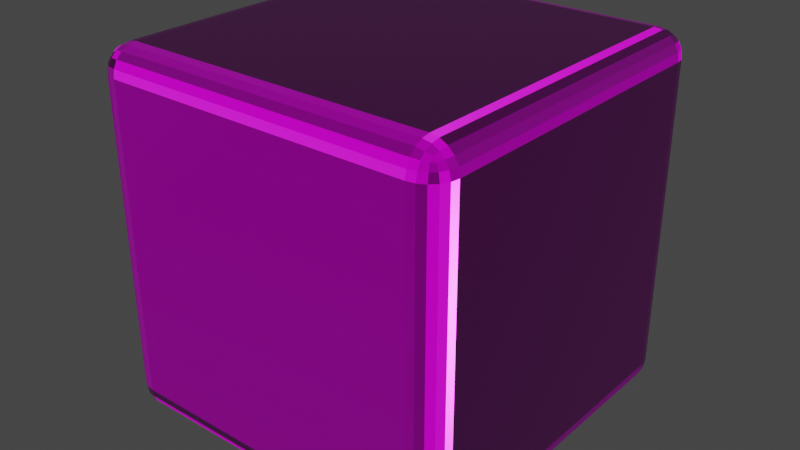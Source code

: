# Source: die.blend  (saved by Blender 3.5.10; exported with 4.5.12 LTS)
import bpy
from mathutils import Matrix  # noqa: F401  (used for matrix-valued properties, if any)

bpy.ops.wm.read_factory_settings(use_empty=True)
scene = bpy.context.scene
scene.name = 'Scene'

# ---- images (referenced by path relative to the original .blend; pixels are not part of the script)
import os
ASSET_DIR = os.environ.get("B2B_ASSET_DIR", "")  # directory of the original .blend (textures are referenced by path, not embedded)
HERE = os.path.dirname(os.path.abspath(__file__))  # packed textures are extracted next to this script under _unpacked/

def load_image(name, relpath, width, height, colorspace="sRGB"):
    """Load a texture the original file referenced (path relative to the .blend, or extracted next to this script)."""
    p = next((c for c in (os.path.join(HERE, relpath), os.path.join(ASSET_DIR, relpath)) if relpath and os.path.exists(c)), "")
    if p:
        img = bpy.data.images.load(p, check_existing=True)
        img.name = name
    else:  # same state as the original file: an image datablock whose file is absent (Cycles renders it pink)
        img = bpy.data.images.new(name, width, height)
        img.source = "FILE"
        img.filepath = "//" + (relpath or name)
    img.colorspace_settings.name = colorspace
    return img
img_quartz_acrylic_polymer_basecolor = load_image('quartz_acrylic_polymer_baseColor', 'quartz_acrylic_polymer_baseColor.tga', 1024, 1024, 'sRGB')
img_quartz_acrylic_polymer_normal = load_image('quartz_acrylic_polymer_normal', 'quartz_acrylic_polymer_normal.png', 1024, 1024, 'Non-Color')
img_quartz_acrylic_polymer_roughness = load_image('quartz_acrylic_polymer_roughness', 'quartz_acrylic_polymer_roughness.tga', 1024, 1024, 'Non-Color')
img_quartz_acrylic_polymer_metallic = load_image('quartz_acrylic_polymer_metallic', 'quartz_acrylic_polymer_metallic.tga', 1024, 1024, 'Non-Color')
img_quartz_acrylic_polymer_height = load_image('quartz_acrylic_polymer_height', 'quartz_acrylic_polymer_height.png', 1024, 1024, 'Non-Color')
img_quartz_acrylic_polymer_ambientocclusion = load_image('quartz_acrylic_polymer_ambientOcclusion', 'quartz_acrylic_polymer_ambientOcclusion.tga', 1024, 1024, 'sRGB')

# ---- materials (node trees are filled in below, after node groups)
mat_quartz_acrylic_polymer = bpy.data.materials.new('quartz_acrylic_polymer')
mat_quartz_acrylic_polymer.displacement_method = 'BOTH'
mat_quartz_acrylic_polymer.use_transparent_shadow = False

# ---- node groups
ng_quartz_acrylic_polymer = bpy.data.node_groups.new('quartz_acrylic_polymer', 'ShaderNodeTree')
_s = ng_quartz_acrylic_polymer.interface.new_socket(name='baseColor', in_out='OUTPUT', socket_type='NodeSocketColor')
_s = ng_quartz_acrylic_polymer.interface.new_socket(name='metallic', in_out='OUTPUT', socket_type='NodeSocketFloat')
_s = ng_quartz_acrylic_polymer.interface.new_socket(name='roughness', in_out='OUTPUT', socket_type='NodeSocketFloat')
_s = ng_quartz_acrylic_polymer.interface.new_socket(name='normal', in_out='OUTPUT', socket_type='NodeSocketVector')
_s = ng_quartz_acrylic_polymer.interface.new_socket(name='height', in_out='OUTPUT', socket_type='NodeSocketFloat')
_s = ng_quartz_acrylic_polymer.interface.new_socket(name='ambientOcclusion', in_out='OUTPUT', socket_type='NodeSocketColor')
_s = ng_quartz_acrylic_polymer.interface.new_socket(name='UV', in_out='INPUT', socket_type='NodeSocketVector')
_N = ng_quartz_acrylic_polymer.nodes; _L = ng_quartz_acrylic_polymer.links
n0 = _N.new('NodeGroupOutput'); n0.name = 'Outputs'; n0.location = (0, 0)
n1 = _N.new('NodeGroupInput'); n1.name = 'Inputs'; n1.location = (-900, 0)
n2 = _N.new('ShaderNodeTexImage'); n2.name = 'Tx baseColor'; n2.location = (-600, 0)
n2.image = img_quartz_acrylic_polymer_basecolor
n3 = _N.new('ShaderNodeTexImage'); n3.name = 'Tx normal'; n3.location = (-600, -300)
n3.image = img_quartz_acrylic_polymer_normal
n4 = _N.new('ShaderNodeNormalMap'); n4.name = 'Normal normal'; n4.location = (-300, -300)
n5 = _N.new('ShaderNodeTexImage'); n5.name = 'Tx roughness'; n5.location = (-600, -600)
n5.image = img_quartz_acrylic_polymer_roughness
n6 = _N.new('ShaderNodeTexImage'); n6.name = 'Tx metallic'; n6.location = (-600, -900)
n6.image = img_quartz_acrylic_polymer_metallic
n7 = _N.new('ShaderNodeTexImage'); n7.name = 'Tx height'; n7.location = (-600, -1200)
n7.image = img_quartz_acrylic_polymer_height
n8 = _N.new('ShaderNodeTexImage'); n8.name = 'Tx ambientOcclusion'; n8.location = (-600, -1500)
n8.image = img_quartz_acrylic_polymer_ambientocclusion
_L.new(n1.outputs[0], n2.inputs[0])
_L.new(n1.outputs[0], n6.inputs[0])
_L.new(n1.outputs[0], n5.inputs[0])
_L.new(n1.outputs[0], n3.inputs[0])
_L.new(n1.outputs[0], n7.inputs[0])
_L.new(n1.outputs[0], n8.inputs[0])
_L.new(n2.outputs[0], n0.inputs[0])
_L.new(n6.outputs[0], n0.inputs[1])
_L.new(n5.outputs[0], n0.inputs[2])
_L.new(n3.outputs[0], n4.inputs[1])
_L.new(n4.outputs[0], n0.inputs[3])
_L.new(n7.outputs[0], n0.inputs[4])
_L.new(n8.outputs[0], n0.inputs[5])
n0.is_active_output = True

# ---- material node trees
mat_quartz_acrylic_polymer.use_nodes = True; mat_quartz_acrylic_polymer.node_tree.nodes.clear()
_N = mat_quartz_acrylic_polymer.node_tree.nodes; _L = mat_quartz_acrylic_polymer.node_tree.links
n0 = _N.new('NodeFrame'); n0.name = 'Mapping Frame'; n0.location = (-1230, 30)
n0.label = 'Mapping'
n0.width = 500
n1 = _N.new('ShaderNodeOutputMaterial'); n1.name = 'Output'; n1.location = (300, 0)
n2 = _N.new('ShaderNodeTexCoord'); n2.name = 'Tx Coords'; n2.location = (30, -30)
n3 = _N.new('ShaderNodeMapping'); n3.name = 'Mapping'; n3.location = (330, -30)
n3.inputs[3].default_value = (3.0, 3.0, 3.0)
n4 = _N.new('ShaderNodeGroup'); n4.name = 'quartz_acrylic_polymer_sbsar'; n4.location = (-600, 0)
n4.node_tree = ng_quartz_acrylic_polymer
n5 = _N.new('ShaderNodeDisplacement'); n5.name = 'Displacement'; n5.location = (0, -700)
n5.space = 'WORLD'
n5.inputs[1].default_value = 0.0
n5.inputs[2].default_value = 0.0
n6 = _N.new('ShaderNodeMixRGB'); n6.name = 'AO Mix'; n6.location = (-300, 0)
n6.blend_type = 'MULTIPLY'
n6.inputs[0].default_value = 50.0
n7 = _N.new('ShaderNodeBsdfPrincipled'); n7.name = 'Material'; n7.location = (0, 0)
n7.distribution = 'GGX'
n7.subsurface_method = 'RANDOM_WALK_SKIN'
n7.inputs[3].default_value = 1.45
n7.inputs[13].default_value = 0.4
n7.inputs[19].default_value = 0.004545
n7.inputs[27].default_value = (0.0, 0.0, 0.0, 1.0)
n7.inputs[28].default_value = 2.0
n2.parent = n0
n3.parent = n0
_L.new(n2.outputs[2], n3.inputs[0])
_L.new(n3.outputs[0], n4.inputs[0])
_L.new(n4.outputs[1], n7.inputs[1])
_L.new(n4.outputs[2], n7.inputs[2])
_L.new(n4.outputs[3], n7.inputs[5])
_L.new(n4.outputs[4], n5.inputs[0])
_L.new(n5.outputs[0], n1.inputs[2])
_L.new(n4.outputs[0], n6.inputs[1])
_L.new(n4.outputs[5], n6.inputs[2])
_L.new(n6.outputs[0], n7.inputs[0])
_L.new(n7.outputs[0], n1.inputs[0])
n1.is_active_output = True

# ---- world
world_world = bpy.data.worlds.new('World'); scene.world = world_world
world_world.use_nodes = True; world_world.node_tree.nodes.clear()
_N = world_world.node_tree.nodes; _L = world_world.node_tree.links
n0 = _N.new('ShaderNodeOutputWorld'); n0.name = 'World Output'; n0.location = (300, 300)
n1 = _N.new('ShaderNodeBackground'); n1.name = 'Background'; n1.location = (10, 300)
n1.inputs[0].default_value = (0.05088, 0.05088, 0.05088, 1.0)
_L.new(n1.outputs[0], n0.inputs[0])
n0.is_active_output = True
world_world.color = (0.05088, 0.05088, 0.05088)
world_world.use_sun_shadow = False
world_world.sun_shadow_jitter_overblur = 0.0

# ---- meshes
me_cube = bpy.data.meshes.new('Cube')
me_cube.from_pydata([(0.8559, 1.0, 0.8559), (0.8559, 0.8559, 1.0), (1.0, 0.8559, 0.8559), (0.8559, 0.9929, 0.9005), (0.8559, 0.9725, 0.9406), (0.9005, 0.9929, 0.8559), (0.9016, 0.9846, 0.9019), (0.9001, 0.9653, 0.9386), (0.9406, 0.9725, 0.8559), (0.9387, 0.9652, 0.9003), (0.9322, 0.9515, 0.9322), (0.9005, 0.8559, 0.9929), (0.9406, 0.8559, 0.9725), (0.8559, 0.9005, 0.9929), (0.9019, 0.9016, 0.9846), (0.9386, 0.9001, 0.9653), (0.8559, 0.9406, 0.9725), (0.9003, 0.9387, 0.9652), (0.9322, 0.9322, 0.9515), (0.9929, 0.9005, 0.8559), (0.9725, 0.9406, 0.8559), (0.9929, 0.8559, 0.9005), (0.9846, 0.9019, 0.9016), (0.9653, 0.9386, 0.9001), (0.9725, 0.8559, 0.9406), (0.9652, 0.9003, 0.9387), (0.9515, 0.9322, 0.9322), (0.8559, 0.8559, -1.0), (0.8559, 1.0, -0.8559), (1.0, 0.8559, -0.8559), (0.8559, 0.9005, -0.9929), (0.8559, 0.9406, -0.9725), (0.9005, 0.8559, -0.9929), (0.9016, 0.9019, -0.9846), (0.9001, 0.9386, -0.9653), (0.9406, 0.8559, -0.9725), (0.9387, 0.9003, -0.9652), (0.9322, 0.9322, -0.9515), (0.9005, 0.9929, -0.8559), (0.9406, 0.9725, -0.8559), (0.8559, 0.9929, -0.9005), (0.9019, 0.9846, -0.9016), (0.9386, 0.9653, -0.9001), (0.8559, 0.9725, -0.9406), (0.9003, 0.9652, -0.9387), (0.9322, 0.9515, -0.9322), (0.9929, 0.8559, -0.9005), (0.9725, 0.8559, -0.9406), (0.9929, 0.9005, -0.8559), (0.9846, 0.9016, -0.9019), (0.9653, 0.9001, -0.9386), (0.9725, 0.9406, -0.8559), (0.9652, 0.9387, -0.9003), (0.9515, 0.9322, -0.9322), (1.0, -0.8559, 0.8559), (0.8559, -0.8559, 1.0), (0.8559, -1.0, 0.8559), (0.9929, -0.8559, 0.9005), (0.9725, -0.8559, 0.9406), (0.9929, -0.9005, 0.8559), (0.9846, -0.9016, 0.9019), (0.9653, -0.9001, 0.9386), (0.9725, -0.9406, 0.8559), (0.9652, -0.9387, 0.9003), (0.9515, -0.9322, 0.9322), (0.8559, -0.9005, 0.9929), (0.8559, -0.9406, 0.9725), (0.9005, -0.8559, 0.9929), (0.9016, -0.9019, 0.9846), (0.9001, -0.9386, 0.9653), (0.9406, -0.8559, 0.9725), (0.9387, -0.9003, 0.9652), (0.9322, -0.9322, 0.9515), (0.9005, -0.9929, 0.8559), (0.9406, -0.9725, 0.8559), (0.8559, -0.9929, 0.9005), (0.9019, -0.9846, 0.9016), (0.9386, -0.9653, 0.9001), (0.8559, -0.9725, 0.9406), (0.9003, -0.9652, 0.9387), (0.9322, -0.9515, 0.9322), (1.0, -0.8559, -0.8559), (0.8559, -1.0, -0.8559), (0.8559, -0.8559, -1.0), (0.9929, -0.9005, -0.8559), (0.9725, -0.9406, -0.8559), (0.9929, -0.8559, -0.9005), (0.9846, -0.9019, -0.9016), (0.9653, -0.9386, -0.9001), (0.9725, -0.8559, -0.9406), (0.9652, -0.9003, -0.9387), (0.9515, -0.9322, -0.9322), (0.8559, -0.9929, -0.9005), (0.8559, -0.9725, -0.9406), (0.9005, -0.9929, -0.8559), (0.9016, -0.9846, -0.9019), (0.9001, -0.9653, -0.9386), (0.9406, -0.9725, -0.8559), (0.9387, -0.9652, -0.9003), (0.9322, -0.9515, -0.9322), (0.9005, -0.8559, -0.9929), (0.9406, -0.8559, -0.9725), (0.8559, -0.9005, -0.9929), (0.9019, -0.9016, -0.9846), (0.9386, -0.9001, -0.9653), (0.8559, -0.9406, -0.9725), (0.9003, -0.9387, -0.9652), (0.9322, -0.9322, -0.9515), (-0.8559, 1.0, 0.8559), (-1.0, 0.8559, 0.8559), (-0.8559, 0.8559, 1.0), (-0.9005, 0.9929, 0.8559), (-0.9406, 0.9725, 0.8559), (-0.8559, 0.9929, 0.9005), (-0.9019, 0.9846, 0.9016), (-0.9386, 0.9653, 0.9001), (-0.8559, 0.9725, 0.9406), (-0.9003, 0.9652, 0.9387), (-0.9322, 0.9515, 0.9322), (-0.9929, 0.8559, 0.9005), (-0.9725, 0.8559, 0.9406), (-0.9929, 0.9005, 0.8559), (-0.9846, 0.9016, 0.9019), (-0.9653, 0.9001, 0.9386), (-0.9725, 0.9406, 0.8559), (-0.9652, 0.9387, 0.9003), (-0.9515, 0.9322, 0.9322), (-0.8559, 0.9005, 0.9929), (-0.8559, 0.9406, 0.9725), (-0.9005, 0.8559, 0.9929), (-0.9016, 0.9019, 0.9846), (-0.9001, 0.9386, 0.9653), (-0.9406, 0.8559, 0.9725), (-0.9387, 0.9003, 0.9652), (-0.9322, 0.9322, 0.9515), (-1.0, 0.8559, -0.8559), (-0.8559, 1.0, -0.8559), (-0.8559, 0.8559, -1.0), (-0.9929, 0.9005, -0.8559), (-0.9725, 0.9406, -0.8559), (-0.9929, 0.8559, -0.9005), (-0.9846, 0.9019, -0.9016), (-0.9653, 0.9386, -0.9001), (-0.9725, 0.8559, -0.9406), (-0.9652, 0.9003, -0.9387), (-0.9515, 0.9322, -0.9322), (-0.8559, 0.9929, -0.9005), (-0.8559, 0.9725, -0.9406), (-0.9005, 0.9929, -0.8559), (-0.9016, 0.9846, -0.9019), (-0.9001, 0.9653, -0.9386), (-0.9406, 0.9725, -0.8559), (-0.9387, 0.9652, -0.9003), (-0.9322, 0.9515, -0.9322), (-0.9005, 0.8559, -0.9929), (-0.9406, 0.8559, -0.9725), (-0.8559, 0.9005, -0.9929), (-0.9019, 0.9016, -0.9846), (-0.9386, 0.9001, -0.9653), (-0.8559, 0.9406, -0.9725), (-0.9003, 0.9387, -0.9652), (-0.9322, 0.9322, -0.9515), (-1.0, -0.8559, 0.8559), (-0.8559, -1.0, 0.8559), (-0.8559, -0.8559, 1.0), (-0.9929, -0.9005, 0.8559), (-0.9725, -0.9406, 0.8559), (-0.9929, -0.8559, 0.9005), (-0.9846, -0.9019, 0.9016), (-0.9653, -0.9386, 0.9001), (-0.9725, -0.8559, 0.9406), (-0.9652, -0.9003, 0.9387), (-0.9515, -0.9322, 0.9322), (-0.8559, -0.9929, 0.9005), (-0.8559, -0.9725, 0.9406), (-0.9005, -0.9929, 0.8559), (-0.9016, -0.9846, 0.9019), (-0.9001, -0.9653, 0.9386), (-0.9406, -0.9725, 0.8559), (-0.9387, -0.9652, 0.9003), (-0.9322, -0.9515, 0.9322), (-0.9005, -0.8559, 0.9929), (-0.9406, -0.8559, 0.9725), (-0.8559, -0.9005, 0.9929), (-0.9019, -0.9016, 0.9846), (-0.9386, -0.9001, 0.9653), (-0.8559, -0.9406, 0.9725), (-0.9003, -0.9387, 0.9652), (-0.9322, -0.9322, 0.9515), (-0.8559, -0.8559, -1.0), (-0.8559, -1.0, -0.8559), (-1.0, -0.8559, -0.8559), (-0.8559, -0.9005, -0.9929), (-0.8559, -0.9406, -0.9725), (-0.9005, -0.8559, -0.9929), (-0.9016, -0.9019, -0.9846), (-0.9001, -0.9386, -0.9653), (-0.9406, -0.8559, -0.9725), (-0.9387, -0.9003, -0.9652), (-0.9322, -0.9322, -0.9515), (-0.9005, -0.9929, -0.8559), (-0.9406, -0.9725, -0.8559), (-0.8559, -0.9929, -0.9005), (-0.9019, -0.9846, -0.9016), (-0.9386, -0.9653, -0.9001), (-0.8559, -0.9725, -0.9406), (-0.9003, -0.9652, -0.9387), (-0.9322, -0.9515, -0.9322), (-0.9929, -0.8559, -0.9005), (-0.9725, -0.8559, -0.9406), (-0.9929, -0.9005, -0.8559), (-0.9846, -0.9016, -0.9019), (-0.9653, -0.9001, -0.9386), (-0.9725, -0.9406, -0.8559), (-0.9652, -0.9387, -0.9003), (-0.9515, -0.9322, -0.9322)], [], [(137, 27, 83, 189), (191, 162, 109, 135), (82, 56, 163, 190), (1, 110, 164, 55), (29, 2, 54, 81), (0, 3, 6, 5), (3, 4, 7, 6), (4, 16, 17, 7), (5, 6, 9, 8), (6, 7, 10, 9), (7, 17, 18, 10), (1, 11, 14, 13), (11, 12, 15, 14), (12, 24, 25, 15), (13, 14, 17, 16), (14, 15, 18, 17), (15, 25, 26, 18), (2, 19, 22, 21), (19, 20, 23, 22), (20, 8, 9, 23), (21, 22, 25, 24), (22, 23, 26, 25), (23, 9, 10, 26), (10, 18, 26), (27, 30, 33, 32), (30, 31, 34, 33), (31, 43, 44, 34), (32, 33, 36, 35), (33, 34, 37, 36), (34, 44, 45, 37), (28, 38, 41, 40), (38, 39, 42, 41), (39, 51, 52, 42), (40, 41, 44, 43), (41, 42, 45, 44), (42, 52, 53, 45), (29, 46, 49, 48), (46, 47, 50, 49), (47, 35, 36, 50), (48, 49, 52, 51), (49, 50, 53, 52), (50, 36, 37, 53), (37, 45, 53), (54, 57, 60, 59), (57, 58, 61, 60), (58, 70, 71, 61), (59, 60, 63, 62), (60, 61, 64, 63), (61, 71, 72, 64), (55, 65, 68, 67), (65, 66, 69, 68), (66, 78, 79, 69), (67, 68, 71, 70), (68, 69, 72, 71), (69, 79, 80, 72), (56, 73, 76, 75), (73, 74, 77, 76), (74, 62, 63, 77), (75, 76, 79, 78), (76, 77, 80, 79), (77, 63, 64, 80), (64, 72, 80), (81, 84, 87, 86), (84, 85, 88, 87), (85, 97, 98, 88), (86, 87, 90, 89), (87, 88, 91, 90), (88, 98, 99, 91), (82, 92, 95, 94), (92, 93, 96, 95), (93, 105, 106, 96), (94, 95, 98, 97), (95, 96, 99, 98), (96, 106, 107, 99), (83, 100, 103, 102), (100, 101, 104, 103), (101, 89, 90, 104), (102, 103, 106, 105), (103, 104, 107, 106), (104, 90, 91, 107), (91, 99, 107), (108, 111, 114, 113), (111, 112, 115, 114), (112, 124, 125, 115), (113, 114, 117, 116), (114, 115, 118, 117), (115, 125, 126, 118), (109, 119, 122, 121), (119, 120, 123, 122), (120, 132, 133, 123), (121, 122, 125, 124), (122, 123, 126, 125), (123, 133, 134, 126), (110, 127, 130, 129), (127, 128, 131, 130), (128, 116, 117, 131), (129, 130, 133, 132), (130, 131, 134, 133), (131, 117, 118, 134), (118, 126, 134), (135, 138, 141, 140), (138, 139, 142, 141), (139, 151, 152, 142), (140, 141, 144, 143), (141, 142, 145, 144), (142, 152, 153, 145), (136, 146, 149, 148), (146, 147, 150, 149), (147, 159, 160, 150), (148, 149, 152, 151), (149, 150, 153, 152), (150, 160, 161, 153), (137, 154, 157, 156), (154, 155, 158, 157), (155, 143, 144, 158), (156, 157, 160, 159), (157, 158, 161, 160), (158, 144, 145, 161), (145, 153, 161), (162, 165, 168, 167), (165, 166, 169, 168), (166, 178, 179, 169), (167, 168, 171, 170), (168, 169, 172, 171), (169, 179, 180, 172), (163, 173, 176, 175), (173, 174, 177, 176), (174, 186, 187, 177), (175, 176, 179, 178), (176, 177, 180, 179), (177, 187, 188, 180), (164, 181, 184, 183), (181, 182, 185, 184), (182, 170, 171, 185), (183, 184, 187, 186), (184, 185, 188, 187), (185, 171, 172, 188), (172, 180, 188), (189, 192, 195, 194), (192, 193, 196, 195), (193, 205, 206, 196), (194, 195, 198, 197), (195, 196, 199, 198), (196, 206, 207, 199), (190, 200, 203, 202), (200, 201, 204, 203), (201, 213, 214, 204), (202, 203, 206, 205), (203, 204, 207, 206), (204, 214, 215, 207), (191, 208, 211, 210), (208, 209, 212, 211), (209, 197, 198, 212), (210, 211, 214, 213), (211, 212, 215, 214), (212, 198, 199, 215), (199, 207, 215), (137, 189, 194, 154), (154, 194, 197, 155), (155, 197, 209, 143), (143, 209, 208, 140), (140, 208, 191, 135), (27, 137, 156, 30), (30, 156, 159, 31), (31, 159, 147, 43), (43, 147, 146, 40), (40, 146, 136, 28), (2, 29, 48, 19), (19, 48, 51, 20), (20, 51, 39, 8), (8, 39, 38, 5), (5, 38, 28, 0), (190, 163, 175, 200), (200, 175, 178, 201), (201, 178, 166, 213), (213, 166, 165, 210), (210, 165, 162, 191), (56, 82, 94, 73), (73, 94, 97, 74), (74, 97, 85, 62), (62, 85, 84, 59), (59, 84, 81, 54), (108, 136, 148, 111), (111, 148, 151, 112), (112, 151, 139, 124), (124, 139, 138, 121), (121, 138, 135, 109), (55, 164, 183, 65), (65, 183, 186, 66), (66, 186, 174, 78), (78, 174, 173, 75), (75, 173, 163, 56), (1, 55, 67, 11), (11, 67, 70, 12), (12, 70, 58, 24), (24, 58, 57, 21), (21, 57, 54, 2), (189, 83, 102, 192), (192, 102, 105, 193), (193, 105, 93, 205), (205, 93, 92, 202), (202, 92, 82, 190), (164, 110, 129, 181), (181, 129, 132, 182), (182, 132, 120, 170), (170, 120, 119, 167), (167, 119, 109, 162), (110, 1, 13, 127), (127, 13, 16, 128), (128, 16, 4, 116), (116, 4, 3, 113), (113, 3, 0, 108), (83, 27, 32, 100), (100, 32, 35, 101), (101, 35, 47, 89), (89, 47, 46, 86), (86, 46, 29, 81), (136, 108, 0, 28)])
_uv = me_cube.uv_layers.new(name='UVMap')
_uv.uv.foreach_set('vector', [0.005611, 0.005611, 0.3066, 0.005611, 0.3066, 0.3066, 0.005611, 0.3066, 0.929, 0.005614, 0.929, 0.3066, 0.6301, 0.3066, 0.6301, 0.005611, 0.6189, 0.005611, 0.6189, 0.3066, 0.3179, 0.3066, 0.3179, 0.005611, 0.3179, 0.3179, 0.6189, 0.3179, 0.6189, 0.6189, 0.3179, 0.6189, 0.929, 0.3179, 0.929, 0.6189, 0.6301, 0.6189, 0.6301, 0.3179, 0.1205, 0.9505, 0.1205, 0.9426, 0.1286, 0.9424, 0.1284, 0.9505, 0.8565, 0.9679, 0.8495, 0.9677, 0.8501, 0.9599, 0.8565, 0.9599, 0.2914, 0.9617, 0.297, 0.9619, 0.297, 0.9697, 0.2924, 0.9695, 0.9043, 0.9505, 0.9045, 0.9424, 0.9111, 0.9427, 0.9114, 0.9505, 0.9102, 0.9682, 0.9037, 0.9688, 0.9046, 0.9631, 0.9102, 0.9617, 0.1414, 0.9866, 0.1368, 0.9876, 0.1381, 0.9816, 0.1414, 0.9809, 0.1783, 0.9505, 0.1783, 0.9426, 0.1863, 0.9424, 0.1861, 0.9505, 0.5809, 0.9697, 0.5738, 0.9694, 0.5744, 0.9617, 0.5809, 0.9616, 0.783, 0.9695, 0.7773, 0.9697, 0.7783, 0.9619, 0.783, 0.9617, 0.3487, 0.9679, 0.3489, 0.9599, 0.3555, 0.9601, 0.3558, 0.9679, 0.9644, 0.9682, 0.9579, 0.9688, 0.9588, 0.9631, 0.9644, 0.9617, 0.1636, 0.9866, 0.159, 0.9876, 0.1603, 0.9816, 0.1636, 0.9809, 0.4892, 0.9503, 0.4815, 0.9504, 0.4813, 0.9424, 0.4892, 0.9424, 0.2017, 0.9697, 0.1951, 0.9697, 0.1957, 0.9619, 0.2017, 0.9617, 0.3251, 0.9617, 0.3307, 0.9619, 0.3307, 0.9697, 0.326, 0.9695, 0.6555, 0.9426, 0.6555, 0.9505, 0.6489, 0.9499, 0.6484, 0.9424, 0.6361, 0.9865, 0.6301, 0.9874, 0.6309, 0.9817, 0.6361, 0.98, 0.4249, 0.9809, 0.4295, 0.9818, 0.4295, 0.9876, 0.4262, 0.9869, 0.1229, 0.9833, 0.1253, 0.9809, 0.1253, 0.9857, 0.3131, 0.9505, 0.3131, 0.9426, 0.3212, 0.9424, 0.321, 0.9505, 0.4884, 0.9697, 0.4813, 0.9694, 0.4819, 0.9617, 0.4884, 0.9616, 0.2746, 0.9617, 0.2802, 0.9619, 0.2802, 0.9697, 0.2755, 0.9695, 0.7215, 0.9505, 0.7217, 0.9424, 0.7283, 0.9427, 0.7286, 0.9505, 0.3745, 0.9856, 0.368, 0.9861, 0.3689, 0.9804, 0.3745, 0.979, 0.7819, 0.9867, 0.7773, 0.9876, 0.7786, 0.9816, 0.7819, 0.9809, 0.2939, 0.9505, 0.2939, 0.9426, 0.3019, 0.9424, 0.3017, 0.9505, 0.08906, 0.9697, 0.08201, 0.9695, 0.08259, 0.9617, 0.08906, 0.9617, 0.744, 0.9695, 0.7384, 0.9697, 0.7393, 0.9619, 0.744, 0.9617, 0.7033, 0.9505, 0.7035, 0.9424, 0.71, 0.9427, 0.7103, 0.9505, 0.6366, 0.9682, 0.6301, 0.9688, 0.631, 0.9631, 0.6366, 0.9617, 0.5042, 0.9866, 0.4996, 0.9875, 0.5008, 0.9816, 0.5042, 0.9809, 0.4624, 0.9505, 0.4623, 0.9426, 0.4701, 0.9424, 0.4701, 0.9505, 0.1661, 0.9695, 0.159, 0.9697, 0.1596, 0.9621, 0.1661, 0.9617, 0.5369, 0.9617, 0.5425, 0.9619, 0.5425, 0.9697, 0.5378, 0.9695, 0.7764, 0.9505, 0.7764, 0.9424, 0.7825, 0.9427, 0.783, 0.9505, 0.9639, 0.9809, 0.9639, 0.9874, 0.9588, 0.9857, 0.9579, 0.98, 0.8139, 0.9406, 0.8185, 0.9416, 0.8185, 0.9473, 0.8151, 0.9466, 0.09563, 0.9833, 0.09804, 0.9809, 0.09804, 0.9857, 0.3947, 0.9486, 0.3868, 0.9485, 0.3866, 0.9403, 0.3947, 0.9407, 0.5929, 0.9424, 0.6, 0.9425, 0.6, 0.9504, 0.5935, 0.9505, 0.8917, 0.9879, 0.886, 0.9879, 0.8864, 0.98, 0.8911, 0.98, 0.5182, 0.9505, 0.5186, 0.9424, 0.5255, 0.9427, 0.5257, 0.9505, 0.8367, 0.9863, 0.8302, 0.9865, 0.8311, 0.9805, 0.8367, 0.9794, 0.0103, 0.9869, 0.005611, 0.9872, 0.006886, 0.9812, 0.0103, 0.9809, 0.2746, 0.9505, 0.2746, 0.9426, 0.2826, 0.9424, 0.2824, 0.9505, 0.8017, 0.9682, 0.7946, 0.968, 0.7952, 0.9602, 0.8017, 0.9602, 0.685, 0.9617, 0.6906, 0.9619, 0.6906, 0.9697, 0.6859, 0.9695, 0.9409, 0.9505, 0.9411, 0.9424, 0.9476, 0.9427, 0.9479, 0.9505, 0.8925, 0.9682, 0.886, 0.9688, 0.8869, 0.9631, 0.8925, 0.9617, 0.5759, 0.9866, 0.5714, 0.9875, 0.5726, 0.9816, 0.5759, 0.9809, 0.005611, 0.9505, 0.005611, 0.9426, 0.01365, 0.9424, 0.01344, 0.9505, 0.5626, 0.9697, 0.5556, 0.9694, 0.5562, 0.9617, 0.5626, 0.9616, 0.5008, 0.9424, 0.507, 0.9425, 0.507, 0.9503, 0.5018, 0.9502, 0.7581, 0.9505, 0.7583, 0.9424, 0.7648, 0.9427, 0.7652, 0.9505, 0.3552, 0.9857, 0.3487, 0.9862, 0.3496, 0.9806, 0.3552, 0.9792, 0.5929, 0.98, 0.598, 0.9808, 0.598, 0.9865, 0.5943, 0.9859, 0.04559, 0.9847, 0.04217, 0.9847, 0.04514, 0.9809, 0.8383, 0.9406, 0.8383, 0.9485, 0.8302, 0.949, 0.8304, 0.9408, 0.563, 0.9504, 0.5556, 0.9504, 0.5558, 0.9426, 0.5626, 0.9424, 0.237, 0.9695, 0.2307, 0.9696, 0.2318, 0.9618, 0.237, 0.9617, 0.06371, 0.9506, 0.06426, 0.9424, 0.07078, 0.9425, 0.07078, 0.9504, 0.3931, 0.9793, 0.3931, 0.9861, 0.3875, 0.9851, 0.3866, 0.9792, 0.2359, 0.9865, 0.2307, 0.9873, 0.2321, 0.9814, 0.2359, 0.9808, 0.2168, 0.9505, 0.2168, 0.9426, 0.2249, 0.9424, 0.2247, 0.9505, 0.432, 0.9697, 0.4249, 0.9694, 0.4255, 0.9617, 0.432, 0.9616, 0.7215, 0.9617, 0.7271, 0.9619, 0.7271, 0.9697, 0.7225, 0.9695, 0.9226, 0.9505, 0.9228, 0.9424, 0.9293, 0.9427, 0.9297, 0.9505, 0.8559, 0.9857, 0.8495, 0.9862, 0.8504, 0.9805, 0.8559, 0.9791, 0.7627, 0.9867, 0.7581, 0.9876, 0.7593, 0.9816, 0.7627, 0.9809, 0.08201, 0.9505, 0.08201, 0.9426, 0.09004, 0.9424, 0.08984, 0.9505, 0.04922, 0.9697, 0.04217, 0.9695, 0.04275, 0.9617, 0.04922, 0.9617, 0.9262, 0.9879, 0.9206, 0.9879, 0.9212, 0.98, 0.9259, 0.98, 0.368, 0.9678, 0.3683, 0.9597, 0.3748, 0.96, 0.3751, 0.9678, 0.982, 0.9682, 0.9756, 0.9688, 0.9765, 0.9631, 0.982, 0.9617, 0.2746, 0.9809, 0.2793, 0.9813, 0.2793, 0.9873, 0.2759, 0.987, 0.02389, 0.9836, 0.02658, 0.9809, 0.02658, 0.9857, 0.04413, 0.9505, 0.04413, 0.9426, 0.05217, 0.9424, 0.05196, 0.9505, 0.1073, 0.9697, 0.1003, 0.9695, 0.1009, 0.9617, 0.1073, 0.9617, 0.8734, 0.9695, 0.8678, 0.9697, 0.8687, 0.9619, 0.8734, 0.9617, 0.4059, 0.9677, 0.4061, 0.9596, 0.4126, 0.9599, 0.413, 0.9677, 0.6176, 0.9683, 0.6112, 0.9688, 0.6121, 0.9631, 0.6176, 0.9617, 0.1997, 0.9867, 0.1951, 0.9876, 0.1964, 0.9816, 0.1997, 0.9809, 0.406, 0.9484, 0.4059, 0.9406, 0.4137, 0.9403, 0.4137, 0.9484, 0.1439, 0.9695, 0.1368, 0.9697, 0.1374, 0.9621, 0.1439, 0.9617, 0.4623, 0.9617, 0.4679, 0.9619, 0.4679, 0.9697, 0.4632, 0.9695, 0.1773, 0.9698, 0.1774, 0.9617, 0.1834, 0.962, 0.1839, 0.9698, 0.9816, 0.9809, 0.9816, 0.9874, 0.9765, 0.9857, 0.9756, 0.98, 0.2482, 0.9808, 0.2528, 0.9818, 0.2528, 0.9875, 0.2494, 0.9868, 0.2553, 0.9505, 0.2553, 0.9426, 0.2634, 0.9424, 0.2632, 0.9505, 0.5066, 0.9697, 0.4996, 0.9694, 0.5002, 0.9617, 0.5066, 0.9616, 0.6667, 0.9617, 0.6723, 0.9619, 0.6723, 0.9697, 0.6676, 0.9695, 0.8678, 0.9505, 0.868, 0.9424, 0.8745, 0.9427, 0.8748, 0.9505, 0.9839, 0.9489, 0.9774, 0.9494, 0.9783, 0.9438, 0.9839, 0.9424, 0.2175, 0.9867, 0.2129, 0.9876, 0.2142, 0.9816, 0.2175, 0.9809, 0.08201, 0.9833, 0.08441, 0.9809, 0.08441, 0.9857, 0.4328, 0.9503, 0.4252, 0.9504, 0.4249, 0.9424, 0.4328, 0.9424, 0.2195, 0.9697, 0.2129, 0.9697, 0.2135, 0.9619, 0.2195, 0.9617, 0.5182, 0.9617, 0.5238, 0.9619, 0.5238, 0.9697, 0.5192, 0.9695, 0.6372, 0.9426, 0.6372, 0.9505, 0.6306, 0.9499, 0.6301, 0.9424, 0.6543, 0.9865, 0.6484, 0.9874, 0.6492, 0.9817, 0.6543, 0.98, 0.3324, 0.9424, 0.337, 0.9433, 0.337, 0.9491, 0.3336, 0.9484, 0.2361, 0.9505, 0.2361, 0.9426, 0.2441, 0.9424, 0.2439, 0.9505, 0.4503, 0.9697, 0.4432, 0.9694, 0.4438, 0.9617, 0.4503, 0.9616, 0.8129, 0.9602, 0.8185, 0.9604, 0.8185, 0.9682, 0.8139, 0.968, 0.9592, 0.9505, 0.9594, 0.9424, 0.9659, 0.9427, 0.9662, 0.9505, 0.4123, 0.9855, 0.4059, 0.986, 0.4068, 0.9803, 0.4123, 0.9789, 0.7429, 0.9867, 0.7384, 0.9876, 0.7396, 0.9816, 0.7429, 0.9809, 0.1976, 0.9505, 0.1976, 0.9426, 0.2056, 0.9424, 0.2054, 0.9505, 0.03094, 0.9697, 0.02389, 0.9695, 0.02448, 0.9617, 0.03094, 0.9617, 0.7637, 0.9695, 0.7581, 0.9697, 0.759, 0.9619, 0.7637, 0.9617, 0.3866, 0.9679, 0.3868, 0.9599, 0.3933, 0.9601, 0.3936, 0.9679, 0.5993, 0.9683, 0.5929, 0.9688, 0.5938, 0.9631, 0.5993, 0.9617, 0.4859, 0.9866, 0.4813, 0.9875, 0.4825, 0.9816, 0.4859, 0.9809, 0.1117, 0.9809, 0.1117, 0.9857, 0.1093, 0.9833, 0.8027, 0.9406, 0.8027, 0.9485, 0.7946, 0.949, 0.7948, 0.9408, 0.5817, 0.9504, 0.5742, 0.9504, 0.5744, 0.9426, 0.5812, 0.9424, 0.2544, 0.9695, 0.2482, 0.9696, 0.2492, 0.9618, 0.2544, 0.9617, 0.368, 0.9485, 0.3686, 0.9403, 0.3751, 0.9405, 0.3751, 0.9484, 0.8012, 0.9796, 0.8012, 0.9864, 0.7956, 0.9853, 0.7946, 0.9794, 0.06885, 0.9858, 0.06371, 0.9865, 0.06511, 0.9806, 0.06885, 0.9801, 0.1013, 0.9505, 0.1013, 0.9426, 0.1093, 0.9424, 0.1091, 0.9505, 0.8565, 0.9487, 0.8495, 0.9484, 0.8501, 0.9407, 0.8565, 0.9406, 0.7033, 0.9617, 0.7089, 0.9619, 0.7089, 0.9697, 0.7042, 0.9695, 0.886, 0.9505, 0.8863, 0.9424, 0.8928, 0.9427, 0.8931, 0.9505, 0.9467, 0.9682, 0.9403, 0.9688, 0.9412, 0.9631, 0.9467, 0.9617, 0.5601, 0.9866, 0.5556, 0.9875, 0.5568, 0.9816, 0.5601, 0.9809, 0.02487, 0.9505, 0.02487, 0.9426, 0.03291, 0.9424, 0.0327, 0.9505, 0.1256, 0.9697, 0.1186, 0.9695, 0.1191, 0.9617, 0.1256, 0.9617, 0.9459, 0.9879, 0.9403, 0.9879, 0.9409, 0.98, 0.9456, 0.98, 0.7398, 0.9505, 0.74, 0.9424, 0.7465, 0.9427, 0.7469, 0.9505, 0.07016, 0.9683, 0.06371, 0.9688, 0.0646, 0.9632, 0.07016, 0.9618, 0.8678, 0.9809, 0.8725, 0.9813, 0.8725, 0.9873, 0.869, 0.987, 0.3083, 0.9836, 0.3109, 0.9809, 0.3109, 0.9857, 0.1398, 0.9505, 0.1398, 0.9426, 0.1478, 0.9424, 0.1476, 0.9505, 0.8373, 0.9682, 0.8302, 0.968, 0.8308, 0.9602, 0.8373, 0.9602, 0.3083, 0.9617, 0.3139, 0.9619, 0.3139, 0.9697, 0.3092, 0.9695, 0.685, 0.9505, 0.6852, 0.9424, 0.6917, 0.9427, 0.692, 0.9505, 0.929, 0.9682, 0.9226, 0.9688, 0.9235, 0.9631, 0.929, 0.9617, 0.4478, 0.9866, 0.4432, 0.9875, 0.4445, 0.9816, 0.4478, 0.9809, 0.159, 0.9505, 0.159, 0.9426, 0.1671, 0.9424, 0.1669, 0.9505, 0.01267, 0.9697, 0.005611, 0.9695, 0.006198, 0.9617, 0.01267, 0.9617, 0.444, 0.9424, 0.4503, 0.9425, 0.4503, 0.9503, 0.4451, 0.9502, 0.6667, 0.9505, 0.6669, 0.9424, 0.6734, 0.9427, 0.6738, 0.9505, 0.6548, 0.9682, 0.6484, 0.9688, 0.6493, 0.9631, 0.6548, 0.9617, 0.6106, 0.98, 0.6157, 0.9808, 0.6157, 0.9865, 0.612, 0.9859, 0.3568, 0.9486, 0.349, 0.9485, 0.3487, 0.9403, 0.3568, 0.9407, 0.6112, 0.9424, 0.6183, 0.9425, 0.6183, 0.9504, 0.6118, 0.9505, 0.9094, 0.9879, 0.9037, 0.9879, 0.9041, 0.98, 0.9088, 0.98, 0.5369, 0.9505, 0.5373, 0.9424, 0.5442, 0.9427, 0.5443, 0.9505, 0.8188, 0.9863, 0.8124, 0.9865, 0.8133, 0.9805, 0.8188, 0.9794, 0.2952, 0.9869, 0.2905, 0.9872, 0.2918, 0.9812, 0.2952, 0.9809, 0.3273, 0.9847, 0.3302, 0.9809, 0.3307, 0.9847, 0.3106, 0.9311, 0.3106, 0.6301, 0.3185, 0.6301, 0.3185, 0.9311, 0.5801, 0.6301, 0.5801, 0.9311, 0.5731, 0.9311, 0.5731, 0.6301, 0.9439, 0.6301, 0.9439, 0.9312, 0.9383, 0.9312, 0.9383, 0.6301, 0.8129, 0.929, 0.8129, 0.6301, 0.82, 0.6306, 0.82, 0.9294, 0.3487, 0.929, 0.3487, 0.6301, 0.3566, 0.6303, 0.3566, 0.9291, 0.06295, 0.9311, 0.06295, 0.6301, 0.07078, 0.6301, 0.07078, 0.9311, 0.7286, 0.6301, 0.7286, 0.9312, 0.7215, 0.9312, 0.7215, 0.6301, 0.9794, 0.005611, 0.9794, 0.3066, 0.9738, 0.3066, 0.9738, 0.005611, 0.7398, 0.9312, 0.7398, 0.6301, 0.7469, 0.6301, 0.7469, 0.9312, 0.2041, 0.6301, 0.2041, 0.9311, 0.1963, 0.9311, 0.1963, 0.6301, 0.4438, 0.9311, 0.4438, 0.6301, 0.4514, 0.6301, 0.4514, 0.9311, 0.8678, 0.9312, 0.8678, 0.6301, 0.8743, 0.6301, 0.8743, 0.9312, 0.9402, 0.3066, 0.9402, 0.005611, 0.9458, 0.005611, 0.9458, 0.3066, 0.5914, 0.9311, 0.5914, 0.6301, 0.5984, 0.6301, 0.5984, 0.9311, 0.2994, 0.6301, 0.2994, 0.9311, 0.2916, 0.9311, 0.2916, 0.6301, 0.3297, 0.9311, 0.3297, 0.6301, 0.3375, 0.6301, 0.3375, 0.9311, 0.6737, 0.6301, 0.6737, 0.9312, 0.6667, 0.9312, 0.6667, 0.6301, 0.9034, 0.9312, 0.9034, 0.6301, 0.9096, 0.6301, 0.9096, 0.9312, 0.4813, 0.9311, 0.4813, 0.6301, 0.4887, 0.6301, 0.4887, 0.9311, 0.005611, 0.9311, 0.005611, 0.6301, 0.01353, 0.6301, 0.01353, 0.9311, 0.2154, 0.9311, 0.2154, 0.6301, 0.2232, 0.6301, 0.2232, 0.9311, 0.5182, 0.9311, 0.5182, 0.6301, 0.5253, 0.6301, 0.5253, 0.9311, 0.9271, 0.6301, 0.9271, 0.9312, 0.9208, 0.9312, 0.9208, 0.6301, 0.4701, 0.6301, 0.4701, 0.9311, 0.4626, 0.9311, 0.4626, 0.6301, 0.03268, 0.6301, 0.03268, 0.9311, 0.02476, 0.9311, 0.02476, 0.6301, 0.1582, 0.9311, 0.1582, 0.6301, 0.166, 0.6301, 0.166, 0.9311, 0.5548, 0.9311, 0.5548, 0.6301, 0.5619, 0.6301, 0.5619, 0.9311, 0.957, 0.6189, 0.957, 0.3179, 0.9626, 0.3179, 0.9626, 0.6189, 0.8856, 0.9312, 0.8856, 0.6301, 0.8921, 0.6301, 0.8921, 0.9312, 0.4249, 0.9311, 0.4249, 0.6301, 0.4326, 0.6301, 0.4326, 0.9311, 0.1011, 0.9311, 0.1011, 0.6301, 0.1089, 0.6301, 0.1089, 0.9311, 0.7764, 0.9312, 0.7764, 0.6301, 0.7834, 0.6301, 0.7834, 0.9312, 0.957, 0.3066, 0.957, 0.005611, 0.9626, 0.005611, 0.9626, 0.3066, 0.692, 0.6301, 0.692, 0.9312, 0.685, 0.9312, 0.685, 0.6301, 0.05173, 0.6301, 0.05173, 0.9311, 0.0439, 0.9311, 0.0439, 0.6301, 0.2725, 0.9311, 0.2725, 0.6301, 0.2804, 0.6301, 0.2804, 0.9311, 0.6372, 0.6301, 0.6372, 0.9312, 0.6301, 0.9312, 0.6301, 0.6301, 0.9458, 0.3179, 0.9458, 0.6189, 0.9402, 0.6189, 0.9402, 0.3179, 0.8017, 0.6306, 0.8017, 0.9294, 0.7946, 0.929, 0.7946, 0.6301, 0.3678, 0.929, 0.3678, 0.6301, 0.3756, 0.6303, 0.3756, 0.9291, 0.2535, 0.9311, 0.2535, 0.6301, 0.2613, 0.6301, 0.2613, 0.9311, 0.7032, 0.9312, 0.7032, 0.6301, 0.7103, 0.6301, 0.7103, 0.9312, 0.9888, 0.9312, 0.9888, 0.6301, 0.9944, 0.6301, 0.9944, 0.9312, 0.6118, 0.9311, 0.6118, 0.6301, 0.6189, 0.6301, 0.6189, 0.9311, 0.08984, 0.6301, 0.08984, 0.9311, 0.08201, 0.9311, 0.08201, 0.6301, 0.1773, 0.9311, 0.1773, 0.6301, 0.1851, 0.6301, 0.1851, 0.9311, 0.5365, 0.9311, 0.5365, 0.6301, 0.5436, 0.6301, 0.5436, 0.9311, 0.9719, 0.9312, 0.9719, 0.6301, 0.9776, 0.6301, 0.9776, 0.9312, 0.8565, 0.6301, 0.8565, 0.929, 0.8495, 0.9294, 0.8495, 0.6306, 0.3947, 0.6301, 0.3947, 0.929, 0.3868, 0.9291, 0.3868, 0.6303, 0.2344, 0.9311, 0.2344, 0.6301, 0.2423, 0.6301, 0.2423, 0.9311, 0.6555, 0.6301, 0.6555, 0.9312, 0.6484, 0.9312, 0.6484, 0.6301, 0.9607, 0.6301, 0.9607, 0.9312, 0.9551, 0.9312, 0.9551, 0.6301, 0.7651, 0.6301, 0.7651, 0.9312, 0.7581, 0.9312, 0.7581, 0.6301, 0.147, 0.6301, 0.147, 0.9311, 0.1392, 0.9311, 0.1392, 0.6301, 0.1201, 0.9311, 0.1201, 0.6301, 0.1279, 0.6301, 0.1279, 0.9311, 0.5, 0.9311, 0.5, 0.6301, 0.507, 0.6301, 0.507, 0.9311, 0.9738, 0.6189, 0.9738, 0.3179, 0.9794, 0.3179, 0.9794, 0.6189, 0.8312, 0.9294, 0.8312, 0.6306, 0.8383, 0.6301, 0.8383, 0.929, 0.4137, 0.6301, 0.4137, 0.929, 0.4059, 0.9291, 0.4059, 0.6303, 0.3066, 0.3179, 0.3066, 0.6189, 0.005611, 0.6189, 0.005611, 0.3179])
me_cube.materials.append(mat_quartz_acrylic_polymer)
me_cube.use_mirror_vertex_groups = False
me_cube.update()

# ---- objects
ob_cube = bpy.data.objects.new('Cube', me_cube)

# ---- transforms, parenting, visibility, modifiers, constraints
ob_cube.location = (0.0, 0.0, 0.0)
ob_cube.lock_rotations_4d = False
ob_cube.empty_display_type = 'ARROWS'
ob_cube.lineart.crease_threshold = 0.0

# ---- collection membership
scene.collection.objects.link(ob_cube)

# ---- scene / render settings (as saved in the file)
scene.frame_start = 1; scene.frame_end = 250; scene.frame_set(0)
scene.render.engine = 'BLENDER_EEVEE_NEXT'
scene.cycles.sampling_pattern = 'TABULATED_SOBOL'
scene.view_settings.view_transform = 'Filmic'
bpy.context.view_layer.update()

# ---- added for rendering (the .blend has no active camera and no usable light): camera, sun
cam_auto = bpy.data.cameras.new('AutoCamera')
cam_auto.lens = 50.0
cam_auto.sensor_width = 36.0
cam_auto.clip_end = 1000.0
ob_auto_camera = bpy.data.objects.new('AutoCamera', cam_auto)
scene.collection.objects.link(ob_auto_camera)
ob_auto_camera.location = (3.20507, -3.84609, 2.56406)
ob_auto_camera.rotation_euler = (1.09748, -7.21219e-08, 0.694738)
scene.camera = ob_auto_camera
light_auto_sun = bpy.data.lights.new('AutoSun', 'SUN')
light_auto_sun.energy = 3.0
light_auto_sun.angle = 0.0523599
ob_auto_sun = bpy.data.objects.new('AutoSun', light_auto_sun)
scene.collection.objects.link(ob_auto_sun)
ob_auto_sun.rotation_euler = (0.872665, 0.174533, 0.523599)
bpy.context.view_layer.update()
